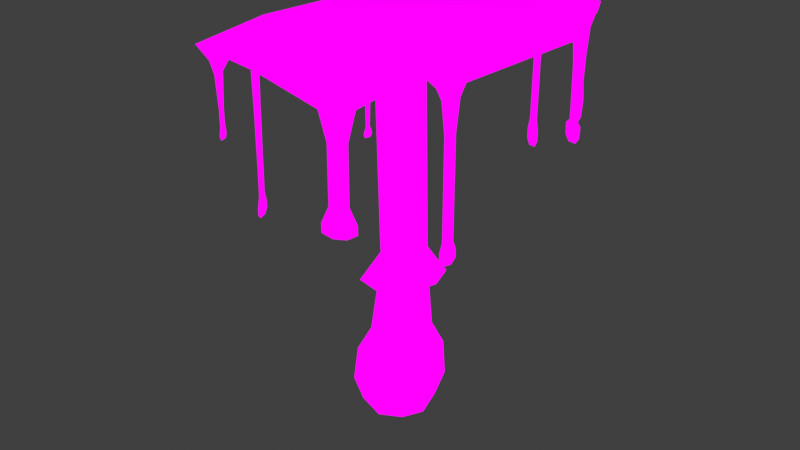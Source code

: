 # Source: OldInk_InkCap.blend  (saved by Blender 4.1.24; exported with 4.5.12 LTS)
import bpy
from mathutils import Matrix  # noqa: F401  (used for matrix-valued properties, if any)

bpy.ops.wm.read_factory_settings(use_empty=True)
scene = bpy.context.scene
scene.name = 'Scene'

# ---- collections
col_collection = bpy.data.collections.new('Collection'); scene.collection.children.link(col_collection)

# ---- images (referenced by path relative to the original .blend; pixels are not part of the script)
import os
ASSET_DIR = os.environ.get("B2B_ASSET_DIR", "")  # directory of the original .blend (textures are referenced by path, not embedded)
HERE = os.path.dirname(os.path.abspath(__file__))  # packed textures are extracted next to this script under _unpacked/

def load_image(name, relpath, width, height, colorspace="sRGB"):
    """Load a texture the original file referenced (path relative to the .blend, or extracted next to this script)."""
    p = next((c for c in (os.path.join(HERE, relpath), os.path.join(ASSET_DIR, relpath)) if relpath and os.path.exists(c)), "")
    if p:
        img = bpy.data.images.load(p, check_existing=True)
        img.name = name
    else:  # same state as the original file: an image datablock whose file is absent (Cycles renders it pink)
        img = bpy.data.images.new(name, width, height)
        img.source = "FILE"
        img.filepath = "//" + (relpath or name)
    img.colorspace_settings.name = colorspace
    return img
img_image0_jpeg = load_image('image0.jpeg', 'image0.jpeg', 1024, 1024, 'sRGB')

# ---- materials (node trees are filled in below, after node groups)
mat_material = bpy.data.materials.new('Material')
mat_material.alpha_threshold = 0.0
mat_material.use_transparent_shadow = False
mat_material.roughness = 0.5
mat_material.line_color = (0.0, 0.0, 0.0, 1.0)

# ---- material node trees
mat_material.use_nodes = True; mat_material.node_tree.nodes.clear()
_N = mat_material.node_tree.nodes; _L = mat_material.node_tree.links
n0 = _N.new('ShaderNodeOutputMaterial'); n0.name = 'Material Output'; n0.location = (300, 300)
n1 = _N.new('ShaderNodeTexImage'); n1.name = 'Image Texture'; n1.location = (-78, 342)
n1.image = img_image0_jpeg
_L.new(n1.outputs[0], n0.inputs[0])
n0.is_active_output = True

# ---- world
world_world = bpy.data.worlds.new('World'); scene.world = world_world
world_world.use_nodes = True; world_world.node_tree.nodes.clear()
_N = world_world.node_tree.nodes; _L = world_world.node_tree.links
n0 = _N.new('ShaderNodeOutputWorld'); n0.name = 'World Output'; n0.location = (300, 300)
n1 = _N.new('ShaderNodeBackground'); n1.name = 'Background'; n1.location = (10, 300)
n1.inputs[0].default_value = (0.05088, 0.05088, 0.05088, 1.0)
_L.new(n1.outputs[0], n0.inputs[0])
n0.is_active_output = True
world_world.color = (0.05088, 0.05088, 0.05088)
world_world.use_sun_shadow = False
world_world.sun_shadow_jitter_overblur = 0.0

# ---- meshes
me_cube_006 = bpy.data.meshes.new('Cube.006')
me_cube_006.from_pydata([(0.4704, 0.4267, 0.5397), (0.3781, 0.3676, -0.3779), (0.4704, -0.4267, 0.5397), (0.3781, -0.3676, -0.3779), (-0.3911, 0.4267, 0.4996), (-0.3601, 0.3676, -0.388), (-0.3911, -0.4267, 0.4996), (-0.3601, -0.3676, -0.388), (0.08841, 0.3271, 1.652), (0.03744, -0.317, 4.583), (0.03744, 0.317, 4.583), (0.3514, 8.122e-08, 4.634), (-0.4423, -1.098e-08, -0.4642), (0.007371, 0.4481, -0.4589), (0.4835, 0.4612, 0.004865), (-0.4447, -0.4612, -0.01456), (0.4835, -0.4612, 0.004865), (-0.4447, 0.4612, -0.01456), (0.03979, -0.5868, 0.5213), (0.6324, -1.367e-08, 0.5477), (0.007371, -0.4481, -0.4589), (-0.5522, -1.086e-08, 0.4922), (0.03979, 0.5868, 0.5213), (0.4572, -6.888e-09, -0.453), (-0.2762, 9.541e-08, 4.528), (0.2679, -0.2327, 4.62), (0.2679, 0.2327, 4.62), (-0.1929, 0.2327, 4.542), (-0.2472, -0.3, 0.8325), (-0.2472, 0.3, 0.8325), (0.3597, 0.3, 0.8742), (0.3597, -0.3, 0.8742), (-0.3566, -1.608e-08, 0.8273), (0.01923, -0.6346, -0.01234), (-0.6191, -2.257e-09, -0.02499), (0.004724, -3.047e-09, -0.6159), (0.6581, -1.517e-08, 0.001801), (0.01923, 0.6346, -0.01234), (-0.1929, -0.2327, 4.542), (0.47, -2.374e-08, 0.8843), (0.05648, 0.4086, 0.8563), (0.05648, -0.4086, 0.8563), (0.08841, -0.3271, 1.652), (-0.1553, -0.2401, 1.622), (-0.1553, 0.2401, 1.622), (-0.2431, -1.324e-08, 1.614), (0.3319, 0.2401, 1.678), (0.3319, -0.2401, 1.678), (0.4204, -2.351e-08, 1.691), (-1.207, -1.247, 4.738), (-1.417, -1.455, 5.031), (-1.207, 1.247, 4.738), (-1.417, 1.455, 5.031), (1.267, -1.247, 5.08), (1.472, -1.455, 5.4), (1.267, 1.247, 5.08), (1.472, 1.455, 5.4), (-1.474, 1.259e-07, 4.595), (-1.739, -1.774, 5.008), (-1.728, 1.187e-07, 4.936), (-1.739, 1.774, 5.008), (0.03086, 1.52, 4.857), (0.02831, 1.774, 5.242), (1.786, 1.774, 5.409), (1.54, 7.201e-08, 5.044), (1.791, 2.666e-08, 5.441), (1.786, -1.774, 5.409), (0.03086, -1.52, 4.857), (0.02831, -1.774, 5.242), (-2.399, 3.799e-08, 4.851), (0.0218, 2.444, 5.234), (2.453, 3.96e-08, 5.449), (0.0218, -2.444, 5.234), (-0.2917, -0.3322, 4.718), (0.03717, 1.631e-07, 5.183), (-0.2917, 0.3322, 4.718), (0.3661, -0.3322, 4.828), (0.3661, 0.3322, 4.828), (-0.3635, 9.04e-08, 4.691), (0.03724, 0.405, 4.762), (0.4384, 7.392e-08, 4.827), (0.03724, -0.405, 4.762), (1.111, -2.031, 4.932), (0.6993, -2.187, 4.889), (1.022, -2.064, 4.539), (0.7869, -2.154, 4.514), (1.019, -2.064, 3.768), (0.784, -2.154, 3.747), (1.108, -2.03, 3.56), (0.6928, -2.188, 3.524), (1.108, -2.03, 3.432), (0.6924, -2.188, 3.397), (0.9817, -2.078, 3.351), (0.8192, -2.14, 3.337), (-1.839, 1.703, 4.84), (-1.947, 1.408, 4.792), (-2.249, 0.5107, 4.661), (-2.162, 0.7793, 4.671), (-2.234, 0.5627, 4.224), (-2.18, 0.7273, 4.228), (-2.231, 0.5799, 3.656), (-2.189, 0.7102, 3.659), (-2.244, 0.5425, 3.586), (-2.178, 0.7475, 3.59), (-2.245, 0.5425, 3.476), (-2.179, 0.7475, 3.48), (-2.229, 0.5932, 3.441), (-2.195, 0.6968, 3.443), (-1.866, 1.629, 4.4), (-1.921, 1.481, 4.378), (-1.872, 1.616, 4.199), (-1.916, 1.495, 4.181), (-1.893, 1.587, 2.851), (-1.917, 1.523, 2.844), (-1.886, 1.61, 2.8), (-1.926, 1.501, 2.788), (-1.882, 1.623, 2.723), (-1.932, 1.488, 2.709), (-1.892, 1.597, 2.676), (-1.923, 1.514, 2.667), (2.013, 1.173, 5.27), (2.228, 0.6012, 5.283), (2.066, 1.032, 4.97), (2.175, 0.7421, 4.977), (2.086, 0.9784, 4.637), (2.154, 0.796, 4.641), (2.071, 1.019, 4.535), (2.169, 0.7557, 4.541), (2.05, 1.072, 4.371), (2.189, 0.7021, 4.379), (2.074, 1.008, 4.182), (2.165, 0.7665, 4.187), (-2.188, -0.6625, 4.602), (-2.399, -0.1013, 4.59), (-2.27, -0.419, 4.382), (-2.366, -0.1649, 4.379), (-2.285, -0.3916, 3.607), (-2.36, -0.1923, 3.607), (-2.299, -0.3789, 2.727), (-2.365, -0.2051, 2.727), (-2.305, -0.3789, 2.259), (-2.371, -0.2051, 2.258), (-2.288, -0.4308, 2.09), (-2.394, -0.1532, 2.088), (-2.29, -0.4308, 1.978), (-2.395, -0.1532, 1.976), (-2.316, -0.3636, 1.903), (-2.371, -0.2203, 1.902), (1.698, 1.864, 5.234), (1.13, 2.08, 5.164), (1.57, 1.912, 5.059), (1.258, 2.031, 5.021), (1.507, 1.936, 4.441), (1.319, 2.007, 4.419), (1.486, 1.943, 3.683), (1.335, 2.0, 3.667), (1.555, 1.917, 3.621), (1.265, 2.027, 3.591), (1.543, 1.921, 3.447), (1.276, 2.022, 3.422), (1.477, 1.946, 3.356), (1.342, 1.997, 3.344), (0.3183, 2.348, 4.989), (0.8876, 2.161, 5.046), (0.4748, 2.296, 4.827), (0.7311, 2.212, 4.853), (0.53, 2.278, 4.266), (0.6737, 2.231, 4.28), (0.5258, 2.278, 3.39), (0.6697, 2.231, 3.403), (0.4898, 2.29, 3.231), (0.705, 2.219, 3.249), (0.4897, 2.29, 3.076), (0.7051, 2.219, 3.094), (0.5401, 2.273, 2.983), (0.655, 2.236, 2.992), (1.844, -1.597, 5.225), (1.975, -1.251, 5.223), (1.868, -1.534, 5.077), (1.951, -1.315, 5.076), (1.884, -1.493, 4.672), (1.935, -1.356, 4.671), (1.88, -1.493, 3.382), (1.932, -1.356, 3.383), (1.868, -1.526, 3.262), (1.946, -1.323, 3.265), (1.869, -1.526, 3.151), (1.946, -1.323, 3.154), (1.89, -1.47, 3.076), (1.926, -1.379, 3.077), (-1.849, -1.485, 4.7), (-2.084, -0.9253, 4.557), (-1.909, -1.367, 4.468), (-1.999, -1.142, 4.437), (-1.93, -1.318, 3.978), (-1.981, -1.191, 3.961), (-1.931, -1.318, 3.743), (-1.982, -1.191, 3.727), (-1.921, -1.348, 3.607), (-1.995, -1.162, 3.583), (-1.933, -1.319, 3.538), (-1.984, -1.191, 3.522), (-0.1282, 0.2238, 2.046), (0.09855, 0.3047, 2.078), (0.09855, -0.3047, 2.078), (-0.1282, -0.2238, 2.046), (-0.2099, -4.4e-09, 2.037), (0.3252, 0.2238, 2.106), (0.4076, -1.55e-08, 2.119), (0.3252, -0.2238, 2.106), (-0.3389, 0.4169, 1.622), (0.08374, 0.5677, 1.674), (0.08374, -0.5677, 1.674), (-0.3389, -0.4169, 1.622), (-0.4908, -1.132e-08, 1.609), (0.5057, 0.4169, 1.716), (0.6597, -2.865e-08, 1.738), (0.5057, -0.4169, 1.716)], [], [(4, 21, 32, 29), (21, 6, 28, 32), (32, 28, 43, 45), (29, 32, 45, 44), (3, 16, 33, 20), (16, 2, 18, 33), (33, 18, 6, 15), (20, 33, 15, 7), (7, 15, 34, 12), (15, 6, 21, 34), (34, 21, 4, 17), (12, 34, 17, 5), (5, 13, 35, 12), (13, 1, 23, 35), (35, 23, 3, 20), (12, 35, 20, 7), (1, 14, 36, 23), (14, 0, 19, 36), (36, 19, 2, 16), (23, 36, 16, 3), (5, 17, 37, 13), (17, 4, 22, 37), (37, 22, 0, 14), (13, 37, 14, 1), (39, 30, 46, 48), (31, 39, 48, 47), (203, 202, 27, 10), (207, 203, 10, 26), (2, 19, 39, 31), (19, 0, 30, 39), (204, 209, 25, 9), (205, 204, 9, 38), (0, 22, 40, 30), (22, 4, 29, 40), (206, 205, 38, 24), (202, 206, 24, 27), (6, 18, 41, 28), (18, 2, 31, 41), (208, 207, 26, 11), (209, 208, 11, 25), (28, 41, 42, 43), (41, 31, 47, 42), (30, 40, 8, 46), (40, 29, 44, 8), (49, 58, 69, 57), (58, 50, 59, 69), (69, 59, 52, 60), (57, 69, 60, 51), (51, 60, 70, 61), (60, 52, 62, 70), (70, 62, 56, 63), (61, 70, 63, 55), (55, 63, 71, 64), (63, 56, 65, 71), (71, 65, 54, 66), (64, 71, 66, 53), (53, 66, 72, 67), (66, 54, 68, 72), (72, 68, 50, 58), (67, 72, 58, 49), (51, 61, 79, 75), (64, 53, 76, 80), (67, 49, 73, 81), (57, 51, 75, 78), (56, 62, 74, 65), (62, 52, 59, 74), (74, 59, 50, 68), (65, 74, 68, 54), (49, 57, 78, 73), (53, 67, 81, 76), (61, 55, 77, 79), (55, 64, 80, 77), (9, 81, 73, 38), (38, 73, 78, 24), (24, 78, 75, 27), (27, 75, 79, 10), (10, 79, 77, 26), (26, 77, 80, 11), (11, 80, 76, 25), (25, 76, 81, 9), (66, 72, 83, 82), (82, 83, 85, 84), (84, 85, 87, 86), (86, 87, 89, 88), (88, 89, 91, 90), (90, 91, 93, 92), (60, 69, 95, 94), (95, 69, 96, 97), (97, 96, 98, 99), (99, 98, 100, 101), (101, 100, 102, 103), (103, 102, 104, 105), (105, 104, 106, 107), (94, 95, 109, 108), (108, 109, 111, 110), (110, 111, 113, 112), (112, 113, 115, 114), (114, 115, 117, 116), (116, 117, 119, 118), (63, 71, 121, 120), (120, 121, 123, 122), (122, 123, 125, 124), (124, 125, 127, 126), (126, 127, 129, 128), (128, 129, 131, 130), (58, 69, 133, 132), (132, 133, 135, 134), (134, 135, 137, 136), (136, 137, 139, 138), (138, 139, 141, 140), (140, 141, 143, 142), (142, 143, 145, 144), (144, 145, 147, 146), (63, 70, 149, 148), (148, 149, 151, 150), (150, 151, 153, 152), (152, 153, 155, 154), (154, 155, 157, 156), (156, 157, 159, 158), (158, 159, 161, 160), (149, 70, 162, 163), (163, 162, 164, 165), (165, 164, 166, 167), (167, 166, 168, 169), (169, 168, 170, 171), (171, 170, 172, 173), (173, 172, 174, 175), (66, 71, 177, 176), (176, 177, 179, 178), (178, 179, 181, 180), (180, 181, 183, 182), (182, 183, 185, 184), (184, 185, 187, 186), (186, 187, 189, 188), (58, 132, 191, 190), (190, 191, 193, 192), (192, 193, 195, 194), (194, 195, 197, 196), (196, 197, 199, 198), (198, 199, 201, 200), (47, 48, 208, 209), (48, 46, 207, 208), (44, 45, 206, 202), (45, 43, 205, 206), (43, 42, 204, 205), (42, 47, 209, 204), (46, 8, 203, 207), (8, 44, 202, 203), (203, 202, 210, 211), (204, 209, 217, 212), (206, 205, 213, 214), (208, 207, 215, 216), (207, 203, 211, 215), (205, 204, 212, 213), (202, 206, 214, 210), (209, 208, 216, 217)])
_uv = me_cube_006.uv_layers.new(name='UVMap')
_uv.uv.foreach_set('vector', [0.07942, 0.6874, 0.07348, 0.6874, 0.08009, 0.6991, 0.08412, 0.699, 0.07348, 0.6874, 0.07942, 0.6874, 0.08412, 0.699, 0.08009, 0.6991, 0.08009, 0.6991, 0.08412, 0.699, 0.08634, 0.73, 0.08311, 0.73, 0.08412, 0.699, 0.08009, 0.6991, 0.08311, 0.73, 0.08634, 0.73, 0.1089, 0.6561, 0.1124, 0.6693, 0.09525, 0.6691, 0.09525, 0.6534, 0.1124, 0.6693, 0.1111, 0.6874, 0.09525, 0.6874, 0.09525, 0.6691, 0.09525, 0.6691, 0.09525, 0.6874, 0.07942, 0.6874, 0.07814, 0.6693, 0.09525, 0.6534, 0.09525, 0.6691, 0.07814, 0.6693, 0.08161, 0.6561, 0.08161, 0.6561, 0.07814, 0.6693, 0.0717, 0.6691, 0.07862, 0.6534, 0.07814, 0.6693, 0.07942, 0.6874, 0.07348, 0.6874, 0.0717, 0.6691, 0.0717, 0.6691, 0.07348, 0.6874, 0.07942, 0.6874, 0.07814, 0.6693, 0.07862, 0.6534, 0.0717, 0.6691, 0.07814, 0.6693, 0.08161, 0.6561, 0.08161, 0.6561, 0.09525, 0.6534, 0.09525, 0.6476, 0.07862, 0.6534, 0.09525, 0.6534, 0.1089, 0.6561, 0.1119, 0.6534, 0.09525, 0.6476, 0.09525, 0.6476, 0.1119, 0.6534, 0.1089, 0.6561, 0.09525, 0.6534, 0.07862, 0.6534, 0.09525, 0.6476, 0.09525, 0.6534, 0.08161, 0.6561, 0.1089, 0.6561, 0.1124, 0.6693, 0.1188, 0.6691, 0.1119, 0.6534, 0.1124, 0.6693, 0.1111, 0.6874, 0.117, 0.6874, 0.1188, 0.6691, 0.1188, 0.6691, 0.117, 0.6874, 0.1111, 0.6874, 0.1124, 0.6693, 0.1119, 0.6534, 0.1188, 0.6691, 0.1124, 0.6693, 0.1089, 0.6561, 0.08161, 0.6561, 0.07814, 0.6693, 0.09525, 0.6691, 0.09525, 0.6534, 0.07814, 0.6693, 0.07942, 0.6874, 0.09525, 0.6874, 0.09525, 0.6691, 0.09525, 0.6691, 0.09525, 0.6874, 0.1111, 0.6874, 0.1124, 0.6693, 0.09525, 0.6534, 0.09525, 0.6691, 0.1124, 0.6693, 0.1089, 0.6561, 0.1104, 0.6991, 0.1064, 0.699, 0.1042, 0.73, 0.1074, 0.73, 0.1064, 0.699, 0.1104, 0.6991, 0.1074, 0.73, 0.1042, 0.73, 0.09525, 0.8106, 0.08695, 0.8105, 0.08661, 0.9845, 0.09525, 0.9846, 0.1036, 0.8105, 0.09525, 0.8106, 0.09525, 0.9846, 0.1039, 0.9845, 0.1111, 0.6874, 0.117, 0.6874, 0.1104, 0.6991, 0.1064, 0.699, 0.117, 0.6874, 0.1111, 0.6874, 0.1064, 0.699, 0.1104, 0.6991, 0.09525, 0.8106, 0.1036, 0.8105, 0.1039, 0.9845, 0.09525, 0.9846, 0.08695, 0.8105, 0.09525, 0.8106, 0.09525, 0.9846, 0.08661, 0.9845, 0.1111, 0.6874, 0.09525, 0.6874, 0.09525, 0.6991, 0.1064, 0.699, 0.09525, 0.6874, 0.07942, 0.6874, 0.08412, 0.699, 0.09525, 0.6991, 0.08394, 0.8106, 0.08695, 0.8105, 0.08661, 0.9845, 0.08349, 0.9846, 0.08695, 0.8105, 0.08394, 0.8106, 0.08349, 0.9846, 0.08661, 0.9845, 0.07942, 0.6874, 0.09525, 0.6874, 0.09525, 0.6991, 0.08412, 0.699, 0.09525, 0.6874, 0.1111, 0.6874, 0.1064, 0.699, 0.09525, 0.6991, 0.1066, 0.8106, 0.1036, 0.8105, 0.1039, 0.9845, 0.107, 0.9846, 0.1036, 0.8105, 0.1066, 0.8106, 0.107, 0.9846, 0.1039, 0.9845, 0.08412, 0.699, 0.09525, 0.6991, 0.09525, 0.73, 0.08634, 0.73, 0.09525, 0.6991, 0.1064, 0.699, 0.1042, 0.73, 0.09525, 0.73, 0.1064, 0.699, 0.09525, 0.6991, 0.09525, 0.73, 0.1042, 0.73, 0.09525, 0.6991, 0.08412, 0.699, 0.08634, 0.73, 0.09525, 0.73, 0.1502, 0.6684, 0.1473, 0.6795, 0.1437, 0.6795, 0.1487, 0.6662, 0.1472, 0.6579, 0.1488, 0.714, 0.1472, 0.7635, 0.144, 0.6579, 0.144, 0.6579, 0.1472, 0.7635, 0.1488, 0.714, 0.1472, 0.6579, 0.1487, 0.6662, 0.1437, 0.6795, 0.1473, 0.6795, 0.1502, 0.6684, 0.1502, 0.6684, 0.1473, 0.6795, 0.157, 0.6795, 0.157, 0.6662, 0.1472, 0.6579, 0.1488, 0.714, 0.156, 0.7635, 0.156, 0.6579, 0.156, 0.6579, 0.156, 0.7635, 0.1632, 0.714, 0.1647, 0.6579, 0.157, 0.6662, 0.157, 0.6795, 0.1667, 0.6795, 0.1638, 0.6684, 0.1638, 0.6684, 0.1667, 0.6795, 0.1703, 0.6795, 0.1653, 0.6662, 0.1647, 0.6579, 0.1632, 0.714, 0.1647, 0.7635, 0.168, 0.6579, 0.168, 0.6579, 0.1647, 0.7635, 0.1632, 0.714, 0.1647, 0.6579, 0.1653, 0.6662, 0.1703, 0.6795, 0.1667, 0.6795, 0.1638, 0.6684, 0.1638, 0.6684, 0.1667, 0.6795, 0.157, 0.6795, 0.157, 0.6662, 0.1647, 0.6579, 0.1632, 0.714, 0.156, 0.7635, 0.156, 0.6579, 0.156, 0.6579, 0.156, 0.7635, 0.1488, 0.714, 0.1472, 0.6579, 0.157, 0.6662, 0.157, 0.6795, 0.1473, 0.6795, 0.1502, 0.6684, 0.1502, 0.6684, 0.157, 0.6662, 0.157, 0.667, 0.1552, 0.6676, 0.1653, 0.6662, 0.1638, 0.6684, 0.1588, 0.6676, 0.1592, 0.667, 0.157, 0.6662, 0.1502, 0.6684, 0.1552, 0.6676, 0.157, 0.667, 0.1487, 0.6662, 0.1502, 0.6684, 0.1552, 0.6676, 0.1548, 0.667, 0.1632, 0.714, 0.156, 0.7635, 0.156, 0.9815, 0.1647, 0.7635, 0.156, 0.7635, 0.1488, 0.714, 0.1472, 0.7635, 0.156, 0.9815, 0.156, 0.9815, 0.1472, 0.7635, 0.1488, 0.714, 0.156, 0.7635, 0.1647, 0.7635, 0.156, 0.9815, 0.156, 0.7635, 0.1632, 0.714, 0.1502, 0.6684, 0.1487, 0.6662, 0.1548, 0.667, 0.1552, 0.6676, 0.1638, 0.6684, 0.157, 0.6662, 0.157, 0.667, 0.1588, 0.6676, 0.157, 0.6662, 0.1638, 0.6684, 0.1588, 0.6676, 0.157, 0.667, 0.1638, 0.6684, 0.1653, 0.6662, 0.1592, 0.667, 0.1588, 0.6676, 0.09525, 0.9846, 0.09525, 0.9942, 0.08292, 0.9947, 0.08661, 0.9845, 0.08661, 0.9845, 0.08292, 0.9947, 0.08022, 0.9942, 0.08349, 0.9846, 0.08349, 0.9846, 0.08022, 0.9942, 0.08292, 0.9947, 0.08661, 0.9845, 0.08661, 0.9845, 0.08292, 0.9947, 0.09525, 0.9942, 0.09525, 0.9846, 0.09525, 0.9846, 0.09525, 0.9942, 0.1076, 0.9947, 0.1039, 0.9845, 0.1039, 0.9845, 0.1076, 0.9947, 0.1103, 0.9942, 0.107, 0.9846, 0.107, 0.9846, 0.1103, 0.9942, 0.1076, 0.9947, 0.1039, 0.9845, 0.1039, 0.9845, 0.1076, 0.9947, 0.09525, 0.9942, 0.09525, 0.9846, 0.1665, 0.6741, 0.1388, 0.6741, 0.1494, 0.6709, 0.1559, 0.6709, 0.1559, 0.6709, 0.1494, 0.6709, 0.1508, 0.6676, 0.1545, 0.6676, 0.1545, 0.6676, 0.1508, 0.6676, 0.1508, 0.6609, 0.1545, 0.6609, 0.1545, 0.6609, 0.1508, 0.6609, 0.1494, 0.6589, 0.1559, 0.6589, 0.1559, 0.6589, 0.1494, 0.6589, 0.1494, 0.6577, 0.1559, 0.6577, 0.1559, 0.6577, 0.1494, 0.6577, 0.1514, 0.6571, 0.1539, 0.6571, 0.1684, 0.6721, 0.1465, 0.6721, 0.1615, 0.6712, 0.1651, 0.6712, 0.1615, 0.6712, 0.1465, 0.6721, 0.1514, 0.671, 0.1543, 0.671, 0.1543, 0.671, 0.1514, 0.671, 0.152, 0.6687, 0.1538, 0.6686, 0.1538, 0.6686, 0.152, 0.6687, 0.1522, 0.6655, 0.1536, 0.6655, 0.1536, 0.6655, 0.1522, 0.6655, 0.1518, 0.6651, 0.154, 0.6651, 0.154, 0.6651, 0.1518, 0.6651, 0.1518, 0.6645, 0.154, 0.6644, 0.154, 0.6644, 0.1518, 0.6645, 0.1523, 0.6642, 0.1534, 0.6642, 0.1651, 0.6712, 0.1615, 0.6712, 0.1624, 0.669, 0.1642, 0.669, 0.1642, 0.669, 0.1624, 0.669, 0.1625, 0.668, 0.164, 0.668, 0.164, 0.668, 0.1625, 0.668, 0.1629, 0.6602, 0.1637, 0.6602, 0.1637, 0.6602, 0.1629, 0.6602, 0.1626, 0.6599, 0.164, 0.6599, 0.164, 0.6599, 0.1626, 0.6599, 0.1625, 0.6594, 0.1641, 0.6594, 0.1641, 0.6594, 0.1625, 0.6594, 0.1628, 0.6591, 0.1638, 0.6591, 0.1665, 0.6741, 0.177, 0.6741, 0.1735, 0.6731, 0.1701, 0.6731, 0.1701, 0.6731, 0.1735, 0.6731, 0.1726, 0.6705, 0.1709, 0.6705, 0.1709, 0.6705, 0.1726, 0.6705, 0.1723, 0.6677, 0.1712, 0.6677, 0.1712, 0.6677, 0.1723, 0.6677, 0.1725, 0.6669, 0.171, 0.6669, 0.171, 0.6669, 0.1725, 0.6669, 0.1729, 0.6655, 0.1707, 0.6655, 0.1707, 0.6655, 0.1729, 0.6655, 0.1725, 0.6638, 0.1711, 0.6638, 0.1684, 0.6721, 0.1465, 0.6721, 0.1465, 0.6707, 0.1535, 0.6707, 0.1535, 0.6707, 0.1465, 0.6707, 0.1476, 0.6695, 0.1508, 0.6695, 0.1508, 0.6695, 0.1476, 0.6695, 0.148, 0.6652, 0.1504, 0.6652, 0.1504, 0.6652, 0.148, 0.6652, 0.1481, 0.6599, 0.1503, 0.6599, 0.1503, 0.6599, 0.1481, 0.6599, 0.1481, 0.6569, 0.1503, 0.6569, 0.1503, 0.6569, 0.1481, 0.6569, 0.1475, 0.6558, 0.1509, 0.6558, 0.1509, 0.6558, 0.1475, 0.6558, 0.1475, 0.6551, 0.1509, 0.6551, 0.1509, 0.6551, 0.1475, 0.6551, 0.1483, 0.6547, 0.1501, 0.6547, 0.1665, 0.6741, 0.1388, 0.6741, 0.1562, 0.6728, 0.1652, 0.6728, 0.1652, 0.6728, 0.1562, 0.6728, 0.1582, 0.6714, 0.1631, 0.6714, 0.1631, 0.6714, 0.1582, 0.6714, 0.1592, 0.6663, 0.1622, 0.6663, 0.1622, 0.6663, 0.1592, 0.6663, 0.1595, 0.6596, 0.1619, 0.6596, 0.1619, 0.6596, 0.1595, 0.6596, 0.1584, 0.659, 0.163, 0.659, 0.163, 0.659, 0.1584, 0.659, 0.1586, 0.6575, 0.1628, 0.6575, 0.1628, 0.6575, 0.1586, 0.6575, 0.1596, 0.6567, 0.1617, 0.6567, 0.1562, 0.6728, 0.1388, 0.6741, 0.1434, 0.672, 0.1524, 0.672, 0.1524, 0.672, 0.1434, 0.672, 0.1459, 0.6705, 0.1499, 0.6705, 0.1499, 0.6705, 0.1459, 0.6705, 0.1468, 0.6657, 0.149, 0.6657, 0.149, 0.6657, 0.1468, 0.6657, 0.1468, 0.6578, 0.149, 0.6578, 0.149, 0.6578, 0.1468, 0.6578, 0.1462, 0.6563, 0.1496, 0.6563, 0.1496, 0.6563, 0.1462, 0.6563, 0.1462, 0.6548, 0.1496, 0.6549, 0.1496, 0.6549, 0.1462, 0.6548, 0.147, 0.6539, 0.1488, 0.6539, 0.1665, 0.6741, 0.177, 0.6741, 0.1695, 0.6727, 0.1674, 0.6727, 0.1674, 0.6727, 0.1695, 0.6727, 0.1691, 0.6715, 0.1678, 0.6715, 0.1678, 0.6715, 0.1691, 0.6715, 0.1689, 0.668, 0.1681, 0.668, 0.1681, 0.668, 0.1689, 0.668, 0.1689, 0.6567, 0.1681, 0.6567, 0.1681, 0.6567, 0.1689, 0.6567, 0.1691, 0.6556, 0.1679, 0.6556, 0.1679, 0.6556, 0.1691, 0.6556, 0.1691, 0.6546, 0.1679, 0.6546, 0.1679, 0.6546, 0.1691, 0.6546, 0.1687, 0.6539, 0.1682, 0.6539, 0.1684, 0.6721, 0.1535, 0.6707, 0.1569, 0.6703, 0.1647, 0.6707, 0.1647, 0.6707, 0.1569, 0.6703, 0.1597, 0.6696, 0.1627, 0.6696, 0.1627, 0.6696, 0.1597, 0.6696, 0.1604, 0.667, 0.1621, 0.667, 0.1621, 0.667, 0.1604, 0.667, 0.1604, 0.6657, 0.1621, 0.6657, 0.1621, 0.6657, 0.1604, 0.6657, 0.16, 0.6649, 0.1625, 0.6649, 0.1625, 0.6649, 0.16, 0.6649, 0.1604, 0.6645, 0.1621, 0.6645, 0.1042, 0.73, 0.1074, 0.73, 0.1066, 0.8106, 0.1036, 0.8105, 0.1074, 0.73, 0.1042, 0.73, 0.1036, 0.8105, 0.1066, 0.8106, 0.08634, 0.73, 0.08311, 0.73, 0.08394, 0.8106, 0.08695, 0.8105, 0.08311, 0.73, 0.08634, 0.73, 0.08695, 0.8105, 0.08394, 0.8106, 0.08634, 0.73, 0.09525, 0.73, 0.09525, 0.8106, 0.08695, 0.8105, 0.09525, 0.73, 0.1042, 0.73, 0.1036, 0.8105, 0.09525, 0.8106, 0.1042, 0.73, 0.09525, 0.73, 0.09525, 0.8106, 0.1036, 0.8105, 0.09525, 0.73, 0.08634, 0.73, 0.08695, 0.8105, 0.09525, 0.8106, 0.0998, 0.9123, 0.09242, 0.9116, 0.08606, 0.6792, 0.0998, 0.6806, 0.0998, 0.9123, 0.1072, 0.9116, 0.1135, 0.6792, 0.0998, 0.6806, 0.08975, 0.9123, 0.09242, 0.9116, 0.08606, 0.6792, 0.08108, 0.6806, 0.1098, 0.9123, 0.1072, 0.9116, 0.1135, 0.6792, 0.1185, 0.6806, 0.1072, 0.9116, 0.0998, 0.9123, 0.0998, 0.6806, 0.1135, 0.6792, 0.09242, 0.9116, 0.0998, 0.9123, 0.0998, 0.6806, 0.08606, 0.6792, 0.09242, 0.9116, 0.08975, 0.9123, 0.08108, 0.6806, 0.08606, 0.6792, 0.1072, 0.9116, 0.1098, 0.9123, 0.1185, 0.6806, 0.1135, 0.6792])
me_cube_006.materials.append(mat_material)
me_cube_006.use_mirror_vertex_groups = False
me_cube_006.update()

# ---- objects
ob_old_ink = bpy.data.objects.new('old ink', me_cube_006)

# ---- transforms, parenting, visibility, modifiers, constraints
ob_old_ink.location = (0.0, 0.0, 0.0)
ob_old_ink.lock_rotations_4d = False
ob_old_ink.empty_display_type = 'ARROWS'
ob_old_ink.lineart.crease_threshold = 0.0

# ---- collection membership
col_collection.objects.link(ob_old_ink)

# ---- scene / render settings (as saved in the file)
scene.frame_start = 1; scene.frame_end = 250; scene.frame_set(1)
scene.render.engine = 'BLENDER_EEVEE_NEXT'
scene.cycles.sampling_pattern = 'TABULATED_SOBOL'
scene.eevee.ray_tracing_options.trace_max_roughness = 0.0
scene.view_settings.view_transform = 'Standard'
bpy.context.view_layer.update()

# ---- added for rendering (the .blend has no active camera and no usable light): camera, sun
cam_auto = bpy.data.cameras.new('AutoCamera')
cam_auto.lens = 50.0
cam_auto.sensor_width = 36.0
cam_auto.clip_end = 1000.0
ob_auto_camera = bpy.data.objects.new('AutoCamera', cam_auto)
scene.collection.objects.link(ob_auto_camera)
ob_auto_camera.location = (8.51699, -10.1883, 9.20846)
ob_auto_camera.rotation_euler = (1.09748, -7.21219e-08, 0.694738)
scene.camera = ob_auto_camera
light_auto_sun = bpy.data.lights.new('AutoSun', 'SUN')
light_auto_sun.energy = 3.0
light_auto_sun.angle = 0.0523599
ob_auto_sun = bpy.data.objects.new('AutoSun', light_auto_sun)
scene.collection.objects.link(ob_auto_sun)
ob_auto_sun.rotation_euler = (0.872665, 0.174533, 0.523599)
bpy.context.view_layer.update()
